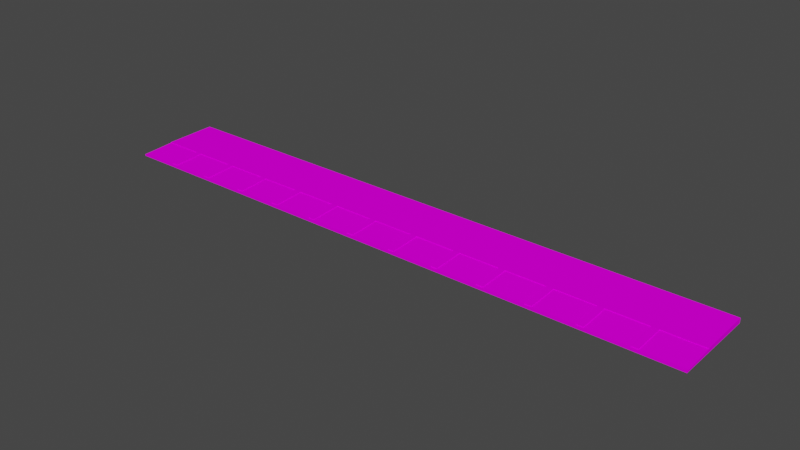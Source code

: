 # Source: Ruler.blend  (saved by Blender 2.90.8; exported with 4.5.12 LTS)
import bpy
from mathutils import Matrix  # noqa: F401  (used for matrix-valued properties, if any)

bpy.ops.wm.read_factory_settings(use_empty=True)
scene = bpy.context.scene
scene.name = 'Scene'

# ---- collections
col_collection = bpy.data.collections.new('Collection'); scene.collection.children.link(col_collection)

# ---- images (referenced by path relative to the original .blend; pixels are not part of the script)
import os
ASSET_DIR = os.environ.get("B2B_ASSET_DIR", "")  # directory of the original .blend (textures are referenced by path, not embedded)
HERE = os.path.dirname(os.path.abspath(__file__))  # packed textures are extracted next to this script under _unpacked/

def load_image(name, relpath, width, height, colorspace="sRGB"):
    """Load a texture the original file referenced (path relative to the .blend, or extracted next to this script)."""
    p = next((c for c in (os.path.join(HERE, relpath), os.path.join(ASSET_DIR, relpath)) if relpath and os.path.exists(c)), "")
    if p:
        img = bpy.data.images.load(p, check_existing=True)
        img.name = name
    else:  # same state as the original file: an image datablock whose file is absent (Cycles renders it pink)
        img = bpy.data.images.new(name, width, height)
        img.source = "FILE"
        img.filepath = "//" + (relpath or name)
    img.colorspace_settings.name = colorspace
    return img
img_game_jam_colors_png = load_image('Game_Jam_Colors.png', 'Game_Jam_Colors.png', 1024, 1024, 'sRGB')

# ---- materials (node trees are filled in below, after node groups)
mat_material_001 = bpy.data.materials.new('Material.001')
mat_material_001.use_transparent_shadow = False

# ---- material node trees
mat_material_001.use_nodes = True; mat_material_001.node_tree.nodes.clear()
_N = mat_material_001.node_tree.nodes; _L = mat_material_001.node_tree.links
n0 = _N.new('ShaderNodeBsdfPrincipled'); n0.name = 'Principled BSDF'; n0.location = (10, 300)
n0.distribution = 'GGX'
n0.subsurface_method = 'BURLEY'
n0.inputs[2].default_value = 1.0
n0.inputs[3].default_value = 1.45
n0.inputs[13].default_value = 0.0
n0.inputs[20].default_value = 0.0
n0.inputs[27].default_value = (0.0, 0.0, 0.0, 1.0)
n0.inputs[28].default_value = 1.0
n1 = _N.new('ShaderNodeOutputMaterial'); n1.name = 'Material Output'; n1.location = (300, 300)
n2 = _N.new('ShaderNodeTexImage'); n2.name = 'Image Texture'; n2.location = (-387, 165)
n2.image = img_game_jam_colors_png
_L.new(n0.outputs[0], n1.inputs[0])
_L.new(n2.outputs[0], n0.inputs[0])
n1.is_active_output = True

# ---- world
world_world = bpy.data.worlds.new('World'); scene.world = world_world
world_world.use_nodes = True; world_world.node_tree.nodes.clear()
_N = world_world.node_tree.nodes; _L = world_world.node_tree.links
n0 = _N.new('ShaderNodeOutputWorld'); n0.name = 'World Output'; n0.location = (300, 300)
n1 = _N.new('ShaderNodeBackground'); n1.name = 'Background'; n1.location = (10, 300)
n1.inputs[0].default_value = (0.05088, 0.05088, 0.05088, 1.0)
_L.new(n1.outputs[0], n0.inputs[0])
n0.is_active_output = True
world_world.color = (0.05088, 0.05088, 0.05088)
world_world.use_sun_shadow = False
world_world.sun_shadow_jitter_overblur = 0.0

# ---- meshes
me_plane = bpy.data.meshes.new('Plane')
me_plane.from_pydata([(-3.479, -1.0, 0.0), (3.679, -1.0, 0.0), (-3.479, 0.0, 0.0), (3.679, 0.0, 0.0), (-3.001, -1.0, 0.0), (-2.923, -1.0, 0.0), (-2.444, -1.0, 0.0), (-2.366, -1.0, 0.0), (-1.888, -1.0, 0.0), (-1.809, -1.0, 0.0), (-1.331, -1.0, 0.0), (-1.253, -1.0, 0.0), (-0.7742, -1.0, 0.0), (-0.6959, -1.0, 0.0), (-0.2175, -1.0, 0.0), (-0.1392, -1.0, 0.0), (0.3392, -1.0, 0.0), (0.4175, -1.0, 0.0), (0.8959, -1.0, 0.0), (0.9742, -1.0, 0.0), (1.453, -1.0, 0.0), (1.531, -1.0, 0.0), (2.009, -1.0, 0.0), (2.088, -1.0, 0.0), (2.566, -1.0, 0.0), (2.644, -1.0, 0.0), (3.123, -1.0, 0.0), (3.201, -1.0, 0.0), (3.201, 0.0, 0.0), (3.123, 0.0, 0.0), (2.644, 0.0, 0.0), (2.566, 0.0, 0.0), (2.088, 0.0, 0.0), (2.009, 0.0, 0.0), (1.531, 0.0, 0.0), (1.453, 0.0, 0.0), (0.9742, 0.0, 0.0), (0.8959, 0.0, 0.0), (0.4175, 0.0, 0.0), (0.3392, 0.0, 0.0), (-0.1392, 0.0, 0.0), (-0.2175, 0.0, 0.0), (-0.6959, 0.0, 0.0), (-0.7742, 0.0, 0.0), (-1.253, 0.0, 0.0), (-1.331, 0.0, 0.0), (-1.809, 0.0, 0.0), (-1.888, 0.0, 0.0), (-2.366, 0.0, 0.0), (-2.444, 0.0, 0.0), (-2.923, 0.0, 0.0), (-3.001, 0.0, 0.0), (-3.479, -1.0, 0.02), (3.679, -1.0, 0.02), (-3.479, 0.0, 0.05), (3.679, 0.0, 0.05), (-3.001, -1.0, 0.02), (-2.923, -1.0, 0.02), (-2.444, -1.0, 0.02), (-2.366, -1.0, 0.02), (-1.888, -1.0, 0.02), (-1.809, -1.0, 0.02), (-1.331, -1.0, 0.02), (-1.253, -1.0, 0.02), (-0.7742, -1.0, 0.02), (-0.6959, -1.0, 0.02), (-0.2175, -1.0, 0.02), (-0.1392, -1.0, 0.02), (0.3392, -1.0, 0.02), (0.4175, -1.0, 0.02), (0.8959, -1.0, 0.02), (0.9742, -1.0, 0.02), (1.453, -1.0, 0.02), (1.531, -1.0, 0.02), (2.009, -1.0, 0.02), (2.088, -1.0, 0.02), (2.566, -1.0, 0.02), (2.644, -1.0, 0.02), (3.123, -1.0, 0.02), (3.201, -1.0, 0.02), (3.201, 0.0, 0.05), (3.123, 0.0, 0.05), (2.644, 0.0, 0.05), (2.566, 0.0, 0.05), (2.088, 0.0, 0.05), (2.009, 0.0, 0.05), (1.531, 0.0, 0.05), (1.453, 0.0, 0.05), (0.9742, 0.0, 0.05), (0.8959, 0.0, 0.05), (0.4175, 0.0, 0.05), (0.3392, 0.0, 0.05), (-0.1392, 0.0, 0.05), (-0.2175, 0.0, 0.05), (-0.6959, 0.0, 0.05), (-0.7742, 0.0, 0.05), (-1.253, 0.0, 0.05), (-1.331, 0.0, 0.05), (-1.809, 0.0, 0.05), (-1.888, 0.0, 0.05), (-2.366, 0.0, 0.05), (-2.444, 0.0, 0.05), (-2.923, 0.0, 0.05), (-3.001, 0.0, 0.05), (-3.479, -0.8, 0.0), (3.679, -0.8, 0.0), (-3.001, -0.8, 0.0), (-2.923, -0.8, 0.0), (-2.444, -0.8, 0.0), (-2.366, -0.8, 0.0), (-1.888, -0.8, 0.0), (-1.809, -0.8, 0.0), (-1.331, -0.8, 0.0), (-1.253, -0.8, 0.0), (-0.7742, -0.8, 0.0), (-0.6959, -0.8, 0.0), (-0.2175, -0.8, 0.0), (-0.1392, -0.8, 0.0), (0.3392, -0.8, 0.0), (0.4175, -0.8, 0.0), (0.8959, -0.8, 0.0), (0.9742, -0.8, 0.0), (1.453, -0.8, 0.0), (1.531, -0.8, 0.0), (2.009, -0.8, 0.0), (2.088, -0.8, 0.0), (2.566, -0.8, 0.0), (2.644, -0.8, 0.0), (3.123, -0.8, 0.0), (3.201, -0.8, 0.0), (-3.479, -0.8, 0.03), (3.679, -0.8, 0.03), (-3.001, -0.8, 0.03), (-2.923, -0.8, 0.03), (-2.444, -0.8, 0.03), (-2.366, -0.8, 0.03), (-1.888, -0.8, 0.03), (-1.809, -0.8, 0.03), (-1.331, -0.8, 0.03), (-1.253, -0.8, 0.03), (-0.7742, -0.8, 0.03), (-0.6959, -0.8, 0.03), (-0.2175, -0.8, 0.03), (-0.1392, -0.8, 0.03), (0.3392, -0.8, 0.03), (0.4175, -0.8, 0.03), (0.8959, -0.8, 0.03), (0.9742, -0.8, 0.03), (1.453, -0.8, 0.03), (1.531, -0.8, 0.03), (2.009, -0.8, 0.03), (2.088, -0.8, 0.03), (2.566, -0.8, 0.03), (2.644, -0.8, 0.03), (3.123, -0.8, 0.03), (3.201, -0.8, 0.03), (3.679, -0.6286, 0.0), (-3.001, -0.6286, 0.0), (-2.923, -0.6286, 0.0), (-2.444, -0.6286, 0.0), (-2.366, -0.6286, 0.0), (-1.888, -0.6286, 0.0), (-1.809, -0.6286, 0.0), (-1.331, -0.6286, 0.0), (-1.253, -0.6286, 0.0), (-0.7742, -0.6286, 0.0), (-0.6959, -0.6286, 0.0), (-0.2175, -0.6286, 0.0), (-0.1392, -0.6286, 0.0), (0.3392, -0.6286, 0.0), (0.4175, -0.6286, 0.0), (0.8959, -0.6286, 0.0), (0.9742, -0.6286, 0.0), (1.453, -0.6286, 0.0), (1.531, -0.6286, 0.0), (2.009, -0.6286, 0.0), (2.088, -0.6286, 0.0), (2.566, -0.6286, 0.0), (2.644, -0.6286, 0.0), (3.123, -0.6286, 0.0), (3.201, -0.6286, 0.0), (3.679, -0.6286, 0.04), (-3.001, -0.6286, 0.04), (-2.923, -0.6286, 0.04), (-2.444, -0.6286, 0.04), (-2.366, -0.6286, 0.04), (-1.888, -0.6286, 0.04), (-1.809, -0.6286, 0.04), (-1.331, -0.6286, 0.04), (-1.253, -0.6286, 0.04), (-0.7742, -0.6286, 0.04), (-0.6959, -0.6286, 0.04), (-0.2175, -0.6286, 0.04), (-0.1392, -0.6286, 0.04), (0.3392, -0.6286, 0.04), (0.4175, -0.6286, 0.04), (0.8959, -0.6286, 0.04), (0.9742, -0.6286, 0.04), (1.453, -0.6286, 0.04), (1.531, -0.6286, 0.04), (2.009, -0.6286, 0.04), (2.088, -0.6286, 0.04), (2.566, -0.6286, 0.04), (2.644, -0.6286, 0.04), (3.123, -0.6286, 0.04), (3.201, -0.6286, 0.04), (-3.479, -0.6286, 0.0), (-3.479, -0.6286, 0.04), (3.679, -0.6288, 0.04643), (3.679, -0.0002227, 0.05643), (-3.001, -0.0002227, 0.05643), (-3.479, -0.0002227, 0.05643), (-3.001, -1.0, 0.02643), (-2.923, -1.0, 0.02643), (-2.444, -1.0, 0.02643), (-2.366, -1.0, 0.02643), (-1.888, -1.0, 0.02643), (-1.809, -1.0, 0.02643), (-1.331, -1.0, 0.02643), (-1.253, -1.0, 0.02643), (-0.7742, -1.0, 0.02643), (-0.6959, -1.0, 0.02643), (-0.2175, -1.0, 0.02643), (-0.1392, -1.0, 0.02643), (0.3392, -1.0, 0.02643), (0.4175, -1.0, 0.02643), (0.8959, -1.0, 0.02643), (0.9742, -1.0, 0.02643), (1.453, -1.0, 0.02643), (1.531, -1.0, 0.02643), (2.009, -1.0, 0.02643), (2.088, -1.0, 0.02643), (2.566, -1.0, 0.02643), (2.644, -1.0, 0.02643), (3.123, -1.0, 0.02643), (3.201, -1.0, 0.02643), (3.201, -0.0002227, 0.05643), (3.123, -0.0002227, 0.05643), (2.644, -0.0002227, 0.05643), (2.566, -0.0002227, 0.05643), (2.088, -0.0002227, 0.05643), (2.009, -0.0002227, 0.05643), (1.531, -0.0002227, 0.05643), (1.453, -0.0002227, 0.05643), (0.9742, -0.0002227, 0.05643), (0.8959, -0.0002227, 0.05643), (0.4175, -0.0002227, 0.05643), (0.3392, -0.0002227, 0.05643), (-0.1392, -0.0002227, 0.05643), (-0.2175, -0.0002227, 0.05643), (-0.6959, -0.0002227, 0.05643), (-0.7742, -0.0002227, 0.05643), (-1.253, -0.0002227, 0.05643), (-1.331, -0.0002227, 0.05643), (-1.809, -0.0002227, 0.05643), (-1.888, -0.0002227, 0.05643), (-2.366, -0.0002227, 0.05643), (-2.444, -0.0002227, 0.05643), (-2.923, -0.0002227, 0.05643), (-3.001, -0.6288, 0.04643), (-2.923, -0.6288, 0.04643), (-2.444, -0.6288, 0.04643), (-2.366, -0.6288, 0.04643), (-1.888, -0.6288, 0.04643), (-1.809, -0.6288, 0.04643), (-1.331, -0.6288, 0.04643), (-1.253, -0.6288, 0.04643), (-0.7742, -0.6288, 0.04643), (-0.6959, -0.6288, 0.04643), (-0.2175, -0.6288, 0.04643), (-0.1392, -0.6288, 0.04643), (0.3392, -0.6288, 0.04643), (0.4175, -0.6288, 0.04643), (0.8959, -0.6288, 0.04643), (0.9742, -0.6288, 0.04643), (1.453, -0.6288, 0.04643), (1.531, -0.6288, 0.04643), (2.009, -0.6288, 0.04643), (2.088, -0.6288, 0.04643), (2.566, -0.6288, 0.04643), (2.644, -0.6288, 0.04643), (3.123, -0.6288, 0.04643), (3.201, -0.6288, 0.04643), (-3.001, -0.8002, 0.03643), (-2.923, -0.8002, 0.03643), (-2.444, -0.8002, 0.03643), (-2.366, -0.8002, 0.03643), (-1.888, -0.8002, 0.03643), (-1.809, -0.8002, 0.03643), (-1.331, -0.8002, 0.03643), (-1.253, -0.8002, 0.03643), (-0.7742, -0.8002, 0.03643), (-0.6959, -0.8002, 0.03643), (-0.2175, -0.8002, 0.03643), (-0.1392, -0.8002, 0.03643), (0.3392, -0.8002, 0.03643), (0.4175, -0.8002, 0.03643), (0.8959, -0.8002, 0.03643), (0.9742, -0.8002, 0.03643), (1.453, -0.8002, 0.03643), (1.531, -0.8002, 0.03643), (2.009, -0.8002, 0.03643), (2.088, -0.8002, 0.03643), (2.566, -0.8002, 0.03643), (2.644, -0.8002, 0.03643), (3.123, -0.8002, 0.03643), (3.201, -0.8002, 0.03643), (-3.479, -0.6288, 0.04643), (3.201, -1.03, 0.0), (3.679, -1.03, 0.0), (-3.479, -1.03, 0.0), (-3.001, -1.03, 0.0), (-2.923, -1.03, 0.0), (-2.444, -1.03, 0.0), (-2.366, -1.03, 0.0), (-1.888, -1.03, 0.0), (-1.809, -1.03, 0.0), (-1.331, -1.03, 0.0), (-1.253, -1.03, 0.0), (-0.7742, -1.03, 0.0), (-0.6959, -1.03, 0.0), (-0.2175, -1.03, 0.0), (-0.1392, -1.03, 0.0), (0.3392, -1.03, 0.0), (0.4175, -1.03, 0.0), (0.8959, -1.03, 0.0), (0.9742, -1.03, 0.0), (1.453, -1.03, 0.0), (1.531, -1.03, 0.0), (2.009, -1.03, 0.0), (2.088, -1.03, 0.0), (2.566, -1.03, 0.0), (2.644, -1.03, 0.0), (3.123, -1.03, 0.0), (3.201, -1.03, 0.02), (3.679, -1.03, 0.02), (-3.479, -1.03, 0.02), (-3.001, -1.03, 0.02), (-2.923, -1.03, 0.02), (-2.444, -1.03, 0.02), (-2.366, -1.03, 0.02), (-1.888, -1.03, 0.02), (-1.809, -1.03, 0.02), (-1.331, -1.03, 0.02), (-1.253, -1.03, 0.02), (-0.7742, -1.03, 0.02), (-0.6959, -1.03, 0.02), (-0.2175, -1.03, 0.02), (-0.1392, -1.03, 0.02), (0.3392, -1.03, 0.02), (0.4175, -1.03, 0.02), (0.8959, -1.03, 0.02), (0.9742, -1.03, 0.02), (1.453, -1.03, 0.02), (1.531, -1.03, 0.02), (2.009, -1.03, 0.02), (2.088, -1.03, 0.02), (2.566, -1.03, 0.02), (2.644, -1.03, 0.02), (3.123, -1.03, 0.02)], [], [(180, 28, 3, 156), (206, 2, 51, 157), (157, 51, 50, 158), (158, 50, 49, 159), (159, 49, 48, 160), (160, 48, 47, 161), (161, 47, 46, 162), (162, 46, 45, 163), (163, 45, 44, 164), (164, 44, 43, 165), (165, 43, 42, 166), (166, 42, 41, 167), (167, 41, 40, 168), (168, 40, 39, 169), (169, 39, 38, 170), (170, 38, 37, 171), (171, 37, 36, 172), (172, 36, 35, 173), (173, 35, 34, 174), (174, 34, 33, 175), (175, 33, 32, 176), (176, 32, 31, 177), (177, 31, 30, 178), (178, 30, 29, 179), (179, 29, 28, 180), (143, 193, 270, 294), (142, 66, 222, 293), (192, 142, 293, 269), (62, 63, 219, 218), (65, 141, 292, 221), (141, 191, 268, 292), (140, 64, 220, 291), (190, 140, 291, 267), (60, 61, 217, 216), (63, 139, 290, 219), (139, 189, 266, 290), (138, 62, 218, 289), (188, 138, 289, 265), (58, 59, 215, 214), (61, 137, 288, 217), (137, 187, 264, 288), (136, 60, 216, 287), (186, 136, 287, 263), (56, 57, 213, 212), (59, 135, 286, 215), (135, 185, 262, 286), (134, 58, 214, 285), (184, 134, 285, 261), (103, 54, 211, 210), (57, 133, 284, 213), (36, 37, 89, 88), (22, 23, 330, 329), (37, 38, 90, 89), (77, 76, 357, 358), (38, 39, 91, 90), (21, 22, 329, 328), (39, 40, 92, 91), (76, 75, 356, 357), (40, 41, 93, 92), (20, 21, 328, 327), (41, 42, 94, 93), (75, 74, 355, 356), (42, 43, 95, 94), (19, 20, 327, 326), (43, 44, 96, 95), (74, 73, 354, 355), (44, 45, 97, 96), (18, 19, 326, 325), (45, 46, 98, 97), (73, 72, 353, 354), (46, 47, 99, 98), (17, 18, 325, 324), (47, 48, 100, 99), (72, 71, 352, 353), (48, 49, 101, 100), (16, 17, 324, 323), (49, 50, 102, 101), (71, 70, 351, 352), (50, 51, 103, 102), (15, 16, 323, 322), (70, 69, 350, 351), (104, 0, 52, 130), (14, 15, 322, 321), (69, 68, 349, 350), (3, 28, 80, 55), (156, 3, 55, 181), (28, 29, 81, 80), (51, 2, 54, 103), (29, 30, 82, 81), (13, 14, 321, 320), (30, 31, 83, 82), (68, 67, 348, 349), (31, 32, 84, 83), (12, 13, 320, 319), (32, 33, 85, 84), (67, 66, 347, 348), (33, 34, 86, 85), (11, 12, 319, 318), (34, 35, 87, 86), (66, 65, 346, 347), (35, 36, 88, 87), (10, 11, 318, 317), (1, 105, 131, 53), (206, 104, 130, 207), (133, 183, 260, 284), (77, 78, 154, 153), (181, 55, 209, 208), (75, 76, 152, 151), (132, 56, 212, 283), (73, 74, 150, 149), (205, 181, 208, 282), (71, 72, 148, 147), (182, 132, 283, 259), (69, 70, 146, 145), (207, 182, 259, 307), (67, 68, 144, 143), (102, 103, 210, 258), (65, 66, 142, 141), (183, 184, 261, 260), (63, 64, 140, 139), (101, 102, 258, 257), (61, 62, 138, 137), (100, 101, 257, 256), (59, 60, 136, 135), (185, 186, 263, 262), (57, 58, 134, 133), (99, 100, 256, 255), (52, 56, 132, 130), (79, 53, 131, 155), (26, 128, 129, 27), (25, 127, 128, 26), (24, 126, 127, 25), (23, 125, 126, 24), (22, 124, 125, 23), (21, 123, 124, 22), (20, 122, 123, 21), (19, 121, 122, 20), (18, 120, 121, 19), (17, 119, 120, 18), (16, 118, 119, 17), (15, 117, 118, 16), (14, 116, 117, 15), (13, 115, 116, 14), (12, 114, 115, 13), (11, 113, 114, 12), (10, 112, 113, 11), (9, 111, 112, 10), (8, 110, 111, 9), (7, 109, 110, 8), (6, 108, 109, 7), (5, 107, 108, 6), (4, 106, 107, 5), (0, 104, 106, 4), (27, 129, 105, 1), (2, 206, 207, 54), (105, 156, 181, 131), (98, 99, 255, 254), (153, 154, 204, 203), (187, 188, 265, 264), (151, 152, 202, 201), (97, 98, 254, 253), (149, 150, 200, 199), (96, 97, 253, 252), (147, 148, 198, 197), (95, 96, 252, 251), (145, 146, 196, 195), (189, 190, 267, 266), (143, 144, 194, 193), (94, 95, 251, 250), (141, 142, 192, 191), (93, 94, 250, 249), (139, 140, 190, 189), (191, 192, 269, 268), (137, 138, 188, 187), (92, 93, 249, 248), (135, 136, 186, 185), (91, 92, 248, 247), (133, 134, 184, 183), (193, 194, 271, 270), (130, 132, 182, 207), (155, 131, 181, 205), (128, 179, 180, 129), (127, 178, 179, 128), (126, 177, 178, 127), (125, 176, 177, 126), (124, 175, 176, 125), (123, 174, 175, 124), (122, 173, 174, 123), (121, 172, 173, 122), (120, 171, 172, 121), (119, 170, 171, 120), (118, 169, 170, 119), (117, 168, 169, 118), (116, 167, 168, 117), (115, 166, 167, 116), (114, 165, 166, 115), (113, 164, 165, 114), (112, 163, 164, 113), (111, 162, 163, 112), (110, 161, 162, 111), (109, 160, 161, 110), (108, 159, 160, 109), (107, 158, 159, 108), (106, 157, 158, 107), (104, 206, 157, 106), (129, 180, 156, 105), (282, 208, 209, 236), (307, 259, 210, 211), (259, 260, 258, 210), (260, 261, 257, 258), (261, 262, 256, 257), (262, 263, 255, 256), (263, 264, 254, 255), (264, 265, 253, 254), (265, 266, 252, 253), (266, 267, 251, 252), (267, 268, 250, 251), (268, 269, 249, 250), (269, 270, 248, 249), (270, 271, 247, 248), (271, 272, 246, 247), (272, 273, 245, 246), (273, 274, 244, 245), (274, 275, 243, 244), (275, 276, 242, 243), (276, 277, 241, 242), (277, 278, 240, 241), (278, 279, 239, 240), (279, 280, 238, 239), (280, 281, 237, 238), (281, 282, 236, 237), (234, 235, 306, 305), (232, 233, 304, 303), (230, 231, 302, 301), (228, 229, 300, 299), (226, 227, 298, 297), (224, 225, 296, 295), (222, 223, 294, 293), (220, 221, 292, 291), (218, 219, 290, 289), (216, 217, 288, 287), (214, 215, 286, 285), (212, 213, 284, 283), (305, 306, 282, 281), (303, 304, 280, 279), (301, 302, 278, 277), (299, 300, 276, 275), (297, 298, 274, 273), (295, 296, 272, 271), (293, 294, 270, 269), (291, 292, 268, 267), (289, 290, 266, 265), (287, 288, 264, 263), (285, 286, 262, 261), (283, 284, 260, 259), (67, 143, 294, 223), (64, 65, 221, 220), (194, 144, 295, 271), (144, 68, 224, 295), (145, 195, 272, 296), (69, 145, 296, 225), (196, 146, 297, 273), (66, 67, 223, 222), (146, 70, 226, 297), (147, 197, 274, 298), (71, 147, 298, 227), (198, 148, 299, 275), (68, 69, 225, 224), (148, 72, 228, 299), (149, 199, 276, 300), (73, 149, 300, 229), (70, 71, 227, 226), (200, 150, 301, 277), (150, 74, 230, 301), (151, 201, 278, 302), (75, 151, 302, 231), (72, 73, 229, 228), (202, 152, 303, 279), (152, 76, 232, 303), (153, 203, 280, 304), (77, 153, 304, 233), (74, 75, 231, 230), (204, 154, 305, 281), (154, 78, 234, 305), (155, 205, 282, 306), (79, 155, 306, 235), (76, 77, 233, 232), (54, 207, 307, 211), (78, 79, 235, 234), (55, 80, 236, 209), (80, 81, 237, 236), (81, 82, 238, 237), (203, 204, 281, 280), (82, 83, 239, 238), (83, 84, 240, 239), (201, 202, 279, 278), (84, 85, 241, 240), (85, 86, 242, 241), (199, 200, 277, 276), (86, 87, 243, 242), (87, 88, 244, 243), (197, 198, 275, 274), (88, 89, 245, 244), (89, 90, 246, 245), (195, 196, 273, 272), (90, 91, 247, 246), (317, 318, 344, 343), (318, 319, 345, 344), (319, 320, 346, 345), (320, 321, 347, 346), (321, 322, 348, 347), (322, 323, 349, 348), (323, 324, 350, 349), (324, 325, 351, 350), (325, 326, 352, 351), (326, 327, 353, 352), (327, 328, 354, 353), (328, 329, 355, 354), (329, 330, 356, 355), (330, 331, 357, 356), (331, 332, 358, 357), (332, 333, 359, 358), (333, 308, 334, 359), (308, 309, 335, 334), (310, 311, 337, 336), (311, 312, 338, 337), (312, 313, 339, 338), (313, 314, 340, 339), (314, 315, 341, 340), (315, 316, 342, 341), (316, 317, 343, 342), (78, 77, 358, 359), (23, 24, 331, 330), (79, 78, 359, 334), (53, 79, 334, 335), (24, 25, 332, 331), (25, 26, 333, 332), (26, 27, 308, 333), (27, 1, 309, 308), (56, 52, 336, 337), (52, 0, 310, 336), (57, 56, 337, 338), (58, 57, 338, 339), (0, 4, 311, 310), (59, 58, 339, 340), (1, 53, 335, 309), (4, 5, 312, 311), (60, 59, 340, 341), (5, 6, 313, 312), (61, 60, 341, 342), (6, 7, 314, 313), (62, 61, 342, 343), (7, 8, 315, 314), (63, 62, 343, 344), (8, 9, 316, 315), (64, 63, 344, 345), (9, 10, 317, 316), (65, 64, 345, 346)])
_uv = me_plane.uv_layers.new(name='UVMap')
_uv.uv.foreach_set('vector', [0.1381, 0.6166, 0.1381, 0.6166, 0.1381, 0.6166, 0.1381, 0.6166, 0.1381, 0.6166, 0.1381, 0.6166, 0.1381, 0.6166, 0.1381, 0.6166, 0.1381, 0.6166, 0.1381, 0.6166, 0.1381, 0.6166, 0.1381, 0.6166, 0.1381, 0.6166, 0.1381, 0.6166, 0.1381, 0.6166, 0.1381, 0.6166, 0.1381, 0.6166, 0.1381, 0.6166, 0.1381, 0.6166, 0.1381, 0.6166, 0.1381, 0.6166, 0.1381, 0.6166, 0.1381, 0.6166, 0.1381, 0.6166, 0.1381, 0.6166, 0.1381, 0.6166, 0.1381, 0.6166, 0.1381, 0.6166, 0.1381, 0.6166, 0.1381, 0.6166, 0.1381, 0.6166, 0.1381, 0.6166, 0.1381, 0.6166, 0.1381, 0.6166, 0.1381, 0.6166, 0.1381, 0.6166, 0.1381, 0.6166, 0.1381, 0.6166, 0.1381, 0.6166, 0.1381, 0.6166, 0.1381, 0.6166, 0.1381, 0.6166, 0.1381, 0.6166, 0.1381, 0.6166, 0.1381, 0.6166, 0.1381, 0.6166, 0.1381, 0.6166, 0.1381, 0.6166, 0.1381, 0.6166, 0.1381, 0.6166, 0.1381, 0.6166, 0.1381, 0.6166, 0.1381, 0.6166, 0.1381, 0.6166, 0.1381, 0.6166, 0.1381, 0.6166, 0.1381, 0.6166, 0.1381, 0.6166, 0.1381, 0.6166, 0.1381, 0.6166, 0.1381, 0.6166, 0.1381, 0.6166, 0.1381, 0.6166, 0.1381, 0.6166, 0.1381, 0.6166, 0.1381, 0.6166, 0.1381, 0.6166, 0.1381, 0.6166, 0.1381, 0.6166, 0.1381, 0.6166, 0.1381, 0.6166, 0.1381, 0.6166, 0.1381, 0.6166, 0.1381, 0.6166, 0.1381, 0.6166, 0.1381, 0.6166, 0.1381, 0.6166, 0.1381, 0.6166, 0.1381, 0.6166, 0.1381, 0.6166, 0.1381, 0.6166, 0.1381, 0.6166, 0.1381, 0.6166, 0.1381, 0.6166, 0.1381, 0.6166, 0.1381, 0.6166, 0.1381, 0.6166, 0.1381, 0.6166, 0.1381, 0.6166, 0.1381, 0.6166, 0.1381, 0.6166, 0.1381, 0.6166, 0.1381, 0.6166, 0.1381, 0.6166, 0.1381, 0.6166, 0.1381, 0.6166, 0.1381, 0.6166, 0.1381, 0.6166, 0.1381, 0.6166, 0.1381, 0.6166, 0.1381, 0.6166, 0.1381, 0.6166, 0.1381, 0.6166, 0.1381, 0.6166, 0.1381, 0.6166, 0.1381, 0.6166, 0.1381, 0.6166, 0.1381, 0.6166, 0.1381, 0.6166, 0.1381, 0.6166, 0.1381, 0.6166, 0.1381, 0.6166, 0.1381, 0.6166, 0.1381, 0.6166, 0.1381, 0.6166, 0.1381, 0.6166, 0.1381, 0.6166, 0.1381, 0.6166, 0.1381, 0.6166, 0.1381, 0.6166, 0.1381, 0.6166, 0.1381, 0.6166, 0.1381, 0.6166, 0.1381, 0.6166, 0.1381, 0.6166, 0.1381, 0.6166, 0.1381, 0.6166, 0.1381, 0.6166, 0.1381, 0.6166, 0.1381, 0.6166, 0.1381, 0.6166, 0.1381, 0.6166, 0.1381, 0.6166, 0.1381, 0.6166, 0.1381, 0.6166, 0.1381, 0.6166, 0.1381, 0.6166, 0.1381, 0.6166, 0.1381, 0.6166, 0.1381, 0.6166, 0.1381, 0.6166, 0.1381, 0.6166, 0.1381, 0.6166, 0.1381, 0.6166, 0.1381, 0.6166, 0.1381, 0.6166, 0.1381, 0.6166, 0.1381, 0.6166, 0.1381, 0.6166, 0.1381, 0.6166, 0.1381, 0.6166, 0.1381, 0.6166, 0.1381, 0.6166, 0.1381, 0.6166, 0.1381, 0.6166, 0.1381, 0.6166, 0.1381, 0.6166, 0.1381, 0.6166, 0.1381, 0.6166, 0.1381, 0.6166, 0.1381, 0.6166, 0.1381, 0.6166, 0.1381, 0.6166, 0.1381, 0.6166, 0.1381, 0.6166, 0.1381, 0.6166, 0.1381, 0.6166, 0.1381, 0.6166, 0.1381, 0.6166, 0.1381, 0.6166, 0.1381, 0.6166, 0.1381, 0.6166, 0.1381, 0.6166, 0.1381, 0.6166, 0.1381, 0.6166, 0.1381, 0.6166, 0.1381, 0.6166, 0.1381, 0.6166, 0.1381, 0.6166, 0.1381, 0.6166, 0.1381, 0.6166, 0.1381, 0.6166, 0.1381, 0.6166, 0.1381, 0.6166, 0.1381, 0.6166, 0.1381, 0.6166, 0.1381, 0.6166, 0.1381, 0.6166, 0.1381, 0.6166, 0.1381, 0.6166, 0.1381, 0.6166, 0.1381, 0.6166, 0.1381, 0.6166, 0.1381, 0.6166, 0.1381, 0.6166, 0.1381, 0.6166, 0.1381, 0.6166, 0.1381, 0.6166, 0.1381, 0.6166, 0.1381, 0.6166, 0.1381, 0.6166, 0.1381, 0.6166, 0.1381, 0.6166, 0.1381, 0.6166, 0.1381, 0.6166, 0.1381, 0.6166, 0.1381, 0.6166, 0.1381, 0.6166, 0.1381, 0.6166, 0.1381, 0.6166, 0.1381, 0.6166, 0.1381, 0.6166, 0.03941, 0.8942, 0.03941, 0.8942, 0.03941, 0.8942, 0.03941, 0.8942, 0.1381, 0.6166, 0.1381, 0.6166, 0.1381, 0.6166, 0.1381, 0.6166, 0.1381, 0.6166, 0.1381, 0.6166, 0.1381, 0.6166, 0.1381, 0.6166, 0.1381, 0.6166, 0.1381, 0.6166, 0.1381, 0.6166, 0.1381, 0.6166, 0.03941, 0.8942, 0.03941, 0.8942, 0.03941, 0.8942, 0.03941, 0.8942, 0.1381, 0.6166, 0.1381, 0.6166, 0.1381, 0.6166, 0.1381, 0.6166, 0.1381, 0.6166, 0.1381, 0.6166, 0.1381, 0.6166, 0.1381, 0.6166, 0.1381, 0.6166, 0.1381, 0.6166, 0.1381, 0.6166, 0.1381, 0.6166, 0.03941, 0.8942, 0.03941, 0.8942, 0.03941, 0.8942, 0.03941, 0.8942, 0.1381, 0.6166, 0.1381, 0.6166, 0.1381, 0.6166, 0.1381, 0.6166, 0.1381, 0.6166, 0.1381, 0.6166, 0.1381, 0.6166, 0.1381, 0.6166, 0.1381, 0.6166, 0.1381, 0.6166, 0.1381, 0.6166, 0.1381, 0.6166, 0.03941, 0.8942, 0.03941, 0.8942, 0.03941, 0.8942, 0.03941, 0.8942, 0.1381, 0.6166, 0.1381, 0.6166, 0.1381, 0.6166, 0.1381, 0.6166, 0.1381, 0.6166, 0.1381, 0.6166, 0.1381, 0.6166, 0.1381, 0.6166, 0.1381, 0.6166, 0.1381, 0.6166, 0.1381, 0.6166, 0.1381, 0.6166, 0.03941, 0.8942, 0.03941, 0.8942, 0.03941, 0.8942, 0.03941, 0.8942, 0.1381, 0.6166, 0.1381, 0.6166, 0.1381, 0.6166, 0.1381, 0.6166, 0.1381, 0.6166, 0.1381, 0.6166, 0.1381, 0.6166, 0.1381, 0.6166, 0.1381, 0.6166, 0.1381, 0.6166, 0.1381, 0.6166, 0.1381, 0.6166, 0.03941, 0.8942, 0.03941, 0.8942, 0.03941, 0.8942, 0.03941, 0.8942, 0.1381, 0.6166, 0.1381, 0.6166, 0.1381, 0.6166, 0.1381, 0.6166, 0.1381, 0.6166, 0.1381, 0.6166, 0.1381, 0.6166, 0.1381, 0.6166, 0.1381, 0.6166, 0.1381, 0.6166, 0.1381, 0.6166, 0.1381, 0.6166, 0.03941, 0.8942, 0.03941, 0.8942, 0.03941, 0.8942, 0.03941, 0.8942, 0.1381, 0.6166, 0.1381, 0.6166, 0.1381, 0.6166, 0.1381, 0.6166, 0.1381, 0.6166, 0.1381, 0.6166, 0.1381, 0.6166, 0.1381, 0.6166, 0.03941, 0.8942, 0.03941, 0.8942, 0.03941, 0.8942, 0.03941, 0.8942, 0.1381, 0.6166, 0.1381, 0.6166, 0.1381, 0.6166, 0.1381, 0.6166, 0.1381, 0.6166, 0.1381, 0.6166, 0.1381, 0.6166, 0.1381, 0.6166, 0.03941, 0.8942, 0.03941, 0.8942, 0.03941, 0.8942, 0.03941, 0.8942, 0.1381, 0.6166, 0.1381, 0.6166, 0.1381, 0.6166, 0.1381, 0.6166, 0.1381, 0.6166, 0.1381, 0.6166, 0.1381, 0.6166, 0.1381, 0.6166, 0.1381, 0.6166, 0.1381, 0.6166, 0.1381, 0.6166, 0.1381, 0.6166, 0.1381, 0.6166, 0.1381, 0.6166, 0.1381, 0.6166, 0.1381, 0.6166, 0.1381, 0.6166, 0.1381, 0.6166, 0.1381, 0.6166, 0.1381, 0.6166, 0.1381, 0.6166, 0.1381, 0.6166, 0.1381, 0.6166, 0.1381, 0.6166, 0.1381, 0.6166, 0.1381, 0.6166, 0.1381, 0.6166, 0.1381, 0.6166, 0.03941, 0.8942, 0.03941, 0.8942, 0.03941, 0.8942, 0.03941, 0.8942, 0.1381, 0.6166, 0.1381, 0.6166, 0.1381, 0.6166, 0.1381, 0.6166, 0.1381, 0.6166, 0.1381, 0.6166, 0.1381, 0.6166, 0.1381, 0.6166, 0.1381, 0.6166, 0.1381, 0.6166, 0.1381, 0.6166, 0.1381, 0.6166, 0.03941, 0.8942, 0.03941, 0.8942, 0.03941, 0.8942, 0.03941, 0.8942, 0.1381, 0.6166, 0.1381, 0.6166, 0.1381, 0.6166, 0.1381, 0.6166, 0.1381, 0.6166, 0.1381, 0.6166, 0.1381, 0.6166, 0.1381, 0.6166, 0.1381, 0.6166, 0.1381, 0.6166, 0.1381, 0.6166, 0.1381, 0.6166, 0.03941, 0.8942, 0.03941, 0.8942, 0.03941, 0.8942, 0.03941, 0.8942, 0.1381, 0.6166, 0.1381, 0.6166, 0.1381, 0.6166, 0.1381, 0.6166, 0.1381, 0.6166, 0.1381, 0.6166, 0.1381, 0.6166, 0.1381, 0.6166, 0.1381, 0.6166, 0.1381, 0.6166, 0.1381, 0.6166, 0.1381, 0.6166, 0.1381, 0.6166, 0.1381, 0.6166, 0.1381, 0.6166, 0.1381, 0.6166, 0.1381, 0.6166, 0.1381, 0.6166, 0.1381, 0.6166, 0.1381, 0.6166, 0.1381, 0.6166, 0.1381, 0.6166, 0.1381, 0.6166, 0.1381, 0.6166, 0.1381, 0.6166, 0.1381, 0.6166, 0.1381, 0.6166, 0.1381, 0.6166, 0.1381, 0.6166, 0.1381, 0.6166, 0.1381, 0.6166, 0.1381, 0.6166, 0.1381, 0.6166, 0.1381, 0.6166, 0.1381, 0.6166, 0.1381, 0.6166, 0.1381, 0.6166, 0.1381, 0.6166, 0.1381, 0.6166, 0.1381, 0.6166, 0.1381, 0.6166, 0.1381, 0.6166, 0.1381, 0.6166, 0.1381, 0.6166, 0.1381, 0.6166, 0.1381, 0.6166, 0.1381, 0.6166, 0.1381, 0.6166, 0.1381, 0.6166, 0.1381, 0.6166, 0.1381, 0.6166, 0.1381, 0.6166, 0.1381, 0.6166, 0.1381, 0.6166, 0.1381, 0.6166, 0.1381, 0.6166, 0.1381, 0.6166, 0.1381, 0.6166, 0.1381, 0.6166, 0.1381, 0.6166, 0.1381, 0.6166, 0.1381, 0.6166, 0.1381, 0.6166, 0.1381, 0.6166, 0.1381, 0.6166, 0.1381, 0.6166, 0.1381, 0.6166, 0.1381, 0.6166, 0.1381, 0.6166, 0.1381, 0.6166, 0.1381, 0.6166, 0.1381, 0.6166, 0.1381, 0.6166, 0.1381, 0.6166, 0.1381, 0.6166, 0.1381, 0.6166, 0.1381, 0.6166, 0.1381, 0.6166, 0.1381, 0.6166, 0.1381, 0.6166, 0.1381, 0.6166, 0.1381, 0.6166, 0.1381, 0.6166, 0.1381, 0.6166, 0.1381, 0.6166, 0.1381, 0.6166, 0.1381, 0.6166, 0.1381, 0.6166, 0.1381, 0.6166, 0.1381, 0.6166, 0.1381, 0.6166, 0.1381, 0.6166, 0.1381, 0.6166, 0.1381, 0.6166, 0.1381, 0.6166, 0.1381, 0.6166, 0.1381, 0.6166, 0.1381, 0.6166, 0.1381, 0.6166, 0.1381, 0.6166, 0.1381, 0.6166, 0.1381, 0.6166, 0.1381, 0.6166, 0.1381, 0.6166, 0.1381, 0.6166, 0.1381, 0.6166, 0.1381, 0.6166, 0.1381, 0.6166, 0.1381, 0.6166, 0.1381, 0.6166, 0.1381, 0.6166, 0.1381, 0.6166, 0.1381, 0.6166, 0.1381, 0.6166, 0.1381, 0.6166, 0.1381, 0.6166, 0.1381, 0.6166, 0.1381, 0.6166, 0.1381, 0.6166, 0.1381, 0.6166, 0.1381, 0.6166, 0.1381, 0.6166, 0.1381, 0.6166, 0.1381, 0.6166, 0.1381, 0.6166, 0.1381, 0.6166, 0.1381, 0.6166, 0.1381, 0.6166, 0.1381, 0.6166, 0.1381, 0.6166, 0.1381, 0.6166, 0.1381, 0.6166, 0.1381, 0.6166, 0.1381, 0.6166, 0.1381, 0.6166, 0.1381, 0.6166, 0.1381, 0.6166, 0.1381, 0.6166, 0.1381, 0.6166, 0.1381, 0.6166, 0.1381, 0.6166, 0.1381, 0.6166, 0.1381, 0.6166, 0.1381, 0.6166, 0.1381, 0.6166, 0.1381, 0.6166, 0.1381, 0.6166, 0.1381, 0.6166, 0.1381, 0.6166, 0.1381, 0.6166, 0.1381, 0.6166, 0.1381, 0.6166, 0.1381, 0.6166, 0.1381, 0.6166, 0.1381, 0.6166, 0.1381, 0.6166, 0.1381, 0.6166, 0.1381, 0.6166, 0.1381, 0.6166, 0.1381, 0.6166, 0.1381, 0.6166, 0.1381, 0.6166, 0.1381, 0.6166, 0.1381, 0.6166, 0.1381, 0.6166, 0.1381, 0.6166, 0.1381, 0.6166, 0.1381, 0.6166, 0.1381, 0.6166, 0.1381, 0.6166, 0.1381, 0.6166, 0.1381, 0.6166, 0.1381, 0.6166, 0.1381, 0.6166, 0.1381, 0.6166, 0.1381, 0.6166, 0.1381, 0.6166, 0.1381, 0.6166, 0.1381, 0.6166, 0.1381, 0.6166, 0.1381, 0.6166, 0.1381, 0.6166, 0.1381, 0.6166, 0.1381, 0.6166, 0.1381, 0.6166, 0.1381, 0.6166, 0.1381, 0.6166, 0.1381, 0.6166, 0.1381, 0.6166, 0.1381, 0.6166, 0.1381, 0.6166, 0.1381, 0.6166, 0.1381, 0.6166, 0.1381, 0.6166, 0.1381, 0.6166, 0.1381, 0.6166, 0.1381, 0.6166, 0.1381, 0.6166, 0.1381, 0.6166, 0.1381, 0.6166, 0.1381, 0.6166, 0.1381, 0.6166, 0.1381, 0.6166, 0.1381, 0.6166, 0.1381, 0.6166, 0.1381, 0.6166, 0.1381, 0.6166, 0.1381, 0.6166, 0.1381, 0.6166, 0.1381, 0.6166, 0.1381, 0.6166, 0.1381, 0.6166, 0.1381, 0.6166, 0.1381, 0.6166, 0.1381, 0.6166, 0.1381, 0.6166, 0.1381, 0.6166, 0.1381, 0.6166, 0.1381, 0.6166, 0.1381, 0.6166, 0.1381, 0.6166, 0.1381, 0.6166, 0.1381, 0.6166, 0.1381, 0.6166, 0.1381, 0.6166, 0.1381, 0.6166, 0.1381, 0.6166, 0.1381, 0.6166, 0.1381, 0.6166, 0.1381, 0.6166, 0.1381, 0.6166, 0.1381, 0.6166, 0.1381, 0.6166, 0.1381, 0.6166, 0.1381, 0.6166, 0.1381, 0.6166, 0.1381, 0.6166, 0.1381, 0.6166, 0.1381, 0.6166, 0.1381, 0.6166, 0.1381, 0.6166, 0.1381, 0.6166, 0.1381, 0.6166, 0.1381, 0.6166, 0.1381, 0.6166, 0.1381, 0.6166, 0.1381, 0.6166, 0.1381, 0.6166, 0.1381, 0.6166, 0.1381, 0.6166, 0.1381, 0.6166, 0.1381, 0.6166, 0.1381, 0.6166, 0.1381, 0.6166, 0.1381, 0.6166, 0.1381, 0.6166, 0.1381, 0.6166, 0.1381, 0.6166, 0.1381, 0.6166, 0.1381, 0.6166, 0.1381, 0.6166, 0.1381, 0.6166, 0.1381, 0.6166, 0.1381, 0.6166, 0.1381, 0.6166, 0.1381, 0.6166, 0.1381, 0.6166, 0.1381, 0.6166, 0.1381, 0.6166, 0.1381, 0.6166, 0.1381, 0.6166, 0.1381, 0.6166, 0.1381, 0.6166, 0.1381, 0.6166, 0.1381, 0.6166, 0.1381, 0.6166, 0.1381, 0.6166, 0.1381, 0.6166, 0.1381, 0.6166, 0.1381, 0.6166, 0.1381, 0.6166, 0.1381, 0.6166, 0.1381, 0.6166, 0.1381, 0.6166, 0.1381, 0.6166, 0.1381, 0.6166, 0.1381, 0.6166, 0.1381, 0.6166, 0.1381, 0.6166, 0.1381, 0.6166, 0.1381, 0.6166, 0.1381, 0.6166, 0.1381, 0.6166, 0.1381, 0.6166, 0.1381, 0.6166, 0.1381, 0.6166, 0.1381, 0.6166, 0.1381, 0.6166, 0.1381, 0.6166, 0.1381, 0.6166, 0.1381, 0.6166, 0.1381, 0.6166, 0.1381, 0.6166, 0.1381, 0.6166, 0.1381, 0.6166, 0.1381, 0.6166, 0.1381, 0.6166, 0.1381, 0.6166, 0.1381, 0.6166, 0.1381, 0.6166, 0.1381, 0.6166, 0.1381, 0.6166, 0.1381, 0.6166, 0.1381, 0.6166, 0.1381, 0.6166, 0.1381, 0.6166, 0.1381, 0.6166, 0.1381, 0.6166, 0.1381, 0.6166, 0.1381, 0.6166, 0.1381, 0.6166, 0.1381, 0.6166, 0.1381, 0.6166, 0.1381, 0.6166, 0.1381, 0.6166, 0.1381, 0.6166, 0.1381, 0.6166, 0.1381, 0.6166, 0.1381, 0.6166, 0.1381, 0.6166, 0.1381, 0.6166, 0.1381, 0.6166, 0.1381, 0.6166, 0.1381, 0.6166, 0.1381, 0.6166, 0.1381, 0.6166, 0.1381, 0.6166, 0.1381, 0.6166, 0.1381, 0.6166, 0.1381, 0.6166, 0.1381, 0.6166, 0.1381, 0.6166, 0.1381, 0.6166, 0.1381, 0.6166, 0.1381, 0.6166, 0.1381, 0.6166, 0.1381, 0.6166, 0.1381, 0.6166, 0.1381, 0.6166, 0.1381, 0.6166, 0.1381, 0.6166, 0.1381, 0.6166, 0.1381, 0.6166, 0.1381, 0.6166, 0.1381, 0.6166, 0.1381, 0.6166, 0.1381, 0.6166, 0.1381, 0.6166, 0.1381, 0.6166, 0.1381, 0.6166, 0.1381, 0.6166, 0.1381, 0.6166, 0.1381, 0.6166, 0.1381, 0.6166, 0.1381, 0.6166, 0.1381, 0.6166, 0.1381, 0.6166, 0.1381, 0.6166, 0.1381, 0.6166, 0.1381, 0.6166, 0.1381, 0.6166, 0.1381, 0.6166, 0.1381, 0.6166, 0.1381, 0.6166, 0.1381, 0.6166, 0.1381, 0.6166, 0.1381, 0.6166, 0.1381, 0.6166, 0.1381, 0.6166, 0.1381, 0.6166, 0.1381, 0.6166, 0.1381, 0.6166, 0.1381, 0.6166, 0.1381, 0.6166, 0.1381, 0.6166, 0.1381, 0.6166, 0.1381, 0.6166, 0.1381, 0.6166, 0.1381, 0.6166, 0.1381, 0.6166, 0.1381, 0.6166, 0.1381, 0.6166, 0.1381, 0.6166, 0.1381, 0.6166, 0.1381, 0.6166, 0.1381, 0.6166, 0.1381, 0.6166, 0.1381, 0.6166, 0.1381, 0.6166, 0.1381, 0.6166, 0.1381, 0.6166, 0.1381, 0.6166, 0.1381, 0.6166, 0.1381, 0.6166, 0.1381, 0.6166, 0.1381, 0.6166, 0.1381, 0.6166, 0.1381, 0.6166, 0.1381, 0.6166, 0.1381, 0.6166, 0.1381, 0.6166, 0.1381, 0.6166, 0.1381, 0.6166, 0.1381, 0.6166, 0.1381, 0.6166, 0.1381, 0.6166, 0.1381, 0.6166, 0.1381, 0.6166, 0.1381, 0.6166, 0.1381, 0.6166, 0.1381, 0.6166, 0.1381, 0.6166, 0.1381, 0.6166, 0.1381, 0.6166, 0.1309, 0.6554, 0.1309, 0.6554, 0.1309, 0.6554, 0.1309, 0.6554, 0.1309, 0.6554, 0.1309, 0.6554, 0.1309, 0.6554, 0.1309, 0.6554, 0.1309, 0.6554, 0.1309, 0.6554, 0.1309, 0.6554, 0.1309, 0.6554, 0.1309, 0.6554, 0.1309, 0.6554, 0.1309, 0.6554, 0.1309, 0.6554, 0.1309, 0.6554, 0.1309, 0.6554, 0.1309, 0.6554, 0.1309, 0.6554, 0.1309, 0.6554, 0.1309, 0.6554, 0.1309, 0.6554, 0.1309, 0.6554, 0.1309, 0.6554, 0.1309, 0.6554, 0.1309, 0.6554, 0.1309, 0.6554, 0.1309, 0.6554, 0.1309, 0.6554, 0.1309, 0.6554, 0.1309, 0.6554, 0.1309, 0.6554, 0.1309, 0.6554, 0.1309, 0.6554, 0.1309, 0.6554, 0.1309, 0.6554, 0.1309, 0.6554, 0.1309, 0.6554, 0.1309, 0.6554, 0.1309, 0.6554, 0.1309, 0.6554, 0.1309, 0.6554, 0.1309, 0.6554, 0.1309, 0.6554, 0.1309, 0.6554, 0.1309, 0.6554, 0.1309, 0.6554, 0.1309, 0.6554, 0.1309, 0.6554, 0.1309, 0.6554, 0.1309, 0.6554, 0.1309, 0.6554, 0.1309, 0.6554, 0.1309, 0.6554, 0.1309, 0.6554, 0.1309, 0.6554, 0.1309, 0.6554, 0.1309, 0.6554, 0.1309, 0.6554, 0.1309, 0.6554, 0.1309, 0.6554, 0.1309, 0.6554, 0.1309, 0.6554, 0.1309, 0.6554, 0.1309, 0.6554, 0.1309, 0.6554, 0.1309, 0.6554, 0.1309, 0.6554, 0.1309, 0.6554, 0.1309, 0.6554, 0.1309, 0.6554, 0.1309, 0.6554, 0.1309, 0.6554, 0.1309, 0.6554, 0.1309, 0.6554, 0.1309, 0.6554, 0.1309, 0.6554, 0.1309, 0.6554, 0.1309, 0.6554, 0.1309, 0.6554, 0.1309, 0.6554, 0.1309, 0.6554, 0.1309, 0.6554, 0.1309, 0.6554, 0.1309, 0.6554, 0.1309, 0.6554, 0.1309, 0.6554, 0.1309, 0.6554, 0.1309, 0.6554, 0.1309, 0.6554, 0.1309, 0.6554, 0.1309, 0.6554, 0.1309, 0.6554, 0.1309, 0.6554, 0.1309, 0.6554, 0.1309, 0.6554, 0.1309, 0.6554, 0.1309, 0.6554, 0.1309, 0.6554, 0.03941, 0.8942, 0.03941, 0.8942, 0.03941, 0.8942, 0.03941, 0.8942, 0.03941, 0.8942, 0.03941, 0.8942, 0.03941, 0.8942, 0.03941, 0.8942, 0.03941, 0.8942, 0.03941, 0.8942, 0.03941, 0.8942, 0.03941, 0.8942, 0.03941, 0.8942, 0.03941, 0.8942, 0.03941, 0.8942, 0.03941, 0.8942, 0.03941, 0.8942, 0.03941, 0.8942, 0.03941, 0.8942, 0.03941, 0.8942, 0.03941, 0.8942, 0.03941, 0.8942, 0.03941, 0.8942, 0.03941, 0.8942, 0.03941, 0.8942, 0.03941, 0.8942, 0.03941, 0.8942, 0.03941, 0.8942, 0.03941, 0.8942, 0.03941, 0.8942, 0.03941, 0.8942, 0.03941, 0.8942, 0.03941, 0.8942, 0.03941, 0.8942, 0.03941, 0.8942, 0.03941, 0.8942, 0.03941, 0.8942, 0.03941, 0.8942, 0.03941, 0.8942, 0.03941, 0.8942, 0.03941, 0.8942, 0.03941, 0.8942, 0.03941, 0.8942, 0.03941, 0.8942, 0.03941, 0.8942, 0.03941, 0.8942, 0.03941, 0.8942, 0.03941, 0.8942, 0.03941, 0.8942, 0.03941, 0.8942, 0.03941, 0.8942, 0.03941, 0.8942, 0.03941, 0.8942, 0.03941, 0.8942, 0.03941, 0.8942, 0.03941, 0.8942, 0.03941, 0.8942, 0.03941, 0.8942, 0.03941, 0.8942, 0.03941, 0.8942, 0.03941, 0.8942, 0.03941, 0.8942, 0.03941, 0.8942, 0.03941, 0.8942, 0.03941, 0.8942, 0.03941, 0.8942, 0.03941, 0.8942, 0.03941, 0.8942, 0.03941, 0.8942, 0.03941, 0.8942, 0.03941, 0.8942, 0.03941, 0.8942, 0.03941, 0.8942, 0.03941, 0.8942, 0.03941, 0.8942, 0.03941, 0.8942, 0.03941, 0.8942, 0.03941, 0.8942, 0.03941, 0.8942, 0.03941, 0.8942, 0.03941, 0.8942, 0.03941, 0.8942, 0.03941, 0.8942, 0.03941, 0.8942, 0.03941, 0.8942, 0.03941, 0.8942, 0.03941, 0.8942, 0.03941, 0.8942, 0.03941, 0.8942, 0.03941, 0.8942, 0.03941, 0.8942, 0.03941, 0.8942, 0.03941, 0.8942, 0.03941, 0.8942, 0.03941, 0.8942, 0.03941, 0.8942, 0.1381, 0.6166, 0.1381, 0.6166, 0.1381, 0.6166, 0.1381, 0.6166, 0.1381, 0.6166, 0.1381, 0.6166, 0.1381, 0.6166, 0.1381, 0.6166, 0.1381, 0.6166, 0.1381, 0.6166, 0.1381, 0.6166, 0.1381, 0.6166, 0.1381, 0.6166, 0.1381, 0.6166, 0.1381, 0.6166, 0.1381, 0.6166, 0.1381, 0.6166, 0.1381, 0.6166, 0.1381, 0.6166, 0.1381, 0.6166, 0.1381, 0.6166, 0.1381, 0.6166, 0.1381, 0.6166, 0.1381, 0.6166, 0.1381, 0.6166, 0.1381, 0.6166, 0.1381, 0.6166, 0.1381, 0.6166, 0.1381, 0.6166, 0.1381, 0.6166, 0.1381, 0.6166, 0.1381, 0.6166, 0.1381, 0.6166, 0.1381, 0.6166, 0.1381, 0.6166, 0.1381, 0.6166, 0.1381, 0.6166, 0.1381, 0.6166, 0.1381, 0.6166, 0.1381, 0.6166, 0.1381, 0.6166, 0.1381, 0.6166, 0.1381, 0.6166, 0.1381, 0.6166, 0.1381, 0.6166, 0.1381, 0.6166, 0.1381, 0.6166, 0.1381, 0.6166, 0.1381, 0.6166, 0.1381, 0.6166, 0.1381, 0.6166, 0.1381, 0.6166, 0.1381, 0.6166, 0.1381, 0.6166, 0.1381, 0.6166, 0.1381, 0.6166, 0.1381, 0.6166, 0.1381, 0.6166, 0.1381, 0.6166, 0.1381, 0.6166, 0.1381, 0.6166, 0.1381, 0.6166, 0.1381, 0.6166, 0.1381, 0.6166, 0.1381, 0.6166, 0.1381, 0.6166, 0.1381, 0.6166, 0.1381, 0.6166, 0.1381, 0.6166, 0.1381, 0.6166, 0.1381, 0.6166, 0.1381, 0.6166, 0.1381, 0.6166, 0.1381, 0.6166, 0.1381, 0.6166, 0.1381, 0.6166, 0.1381, 0.6166, 0.1381, 0.6166, 0.1381, 0.6166, 0.1381, 0.6166, 0.1381, 0.6166, 0.1381, 0.6166, 0.1381, 0.6166, 0.1381, 0.6166, 0.1381, 0.6166, 0.1381, 0.6166, 0.1381, 0.6166, 0.1381, 0.6166, 0.1381, 0.6166, 0.1381, 0.6166, 0.1381, 0.6166, 0.1381, 0.6166, 0.1381, 0.6166, 0.1381, 0.6166, 0.1381, 0.6166, 0.1381, 0.6166, 0.1381, 0.6166, 0.1381, 0.6166, 0.1381, 0.6166, 0.1381, 0.6166, 0.1381, 0.6166, 0.1381, 0.6166, 0.1381, 0.6166, 0.1381, 0.6166, 0.1381, 0.6166, 0.1381, 0.6166, 0.1381, 0.6166, 0.1381, 0.6166, 0.1381, 0.6166, 0.1381, 0.6166, 0.1381, 0.6166, 0.1381, 0.6166, 0.1381, 0.6166, 0.1381, 0.6166, 0.1381, 0.6166, 0.1381, 0.6166, 0.03941, 0.8942, 0.03941, 0.8942, 0.03941, 0.8942, 0.03941, 0.8942, 0.03941, 0.8942, 0.03941, 0.8942, 0.03941, 0.8942, 0.03941, 0.8942, 0.1381, 0.6166, 0.1381, 0.6166, 0.1381, 0.6166, 0.1381, 0.6166, 0.1381, 0.6166, 0.1381, 0.6166, 0.1381, 0.6166, 0.1381, 0.6166, 0.03941, 0.8942, 0.03941, 0.8942, 0.03941, 0.8942, 0.03941, 0.8942, 0.1381, 0.6166, 0.1381, 0.6166, 0.1381, 0.6166, 0.1381, 0.6166, 0.1381, 0.6166, 0.1381, 0.6166, 0.1381, 0.6166, 0.1381, 0.6166, 0.1381, 0.6166, 0.1381, 0.6166, 0.1381, 0.6166, 0.1381, 0.6166, 0.1381, 0.6166, 0.1381, 0.6166, 0.1381, 0.6166, 0.1381, 0.6166, 0.1381, 0.6166, 0.1381, 0.6166, 0.1381, 0.6166, 0.1381, 0.6166, 0.1381, 0.6166, 0.1381, 0.6166, 0.1381, 0.6166, 0.1381, 0.6166, 0.1381, 0.6166, 0.1381, 0.6166, 0.1381, 0.6166, 0.1381, 0.6166, 0.1381, 0.6166, 0.1381, 0.6166, 0.1381, 0.6166, 0.1381, 0.6166, 0.1381, 0.6166, 0.1381, 0.6166, 0.1381, 0.6166, 0.1381, 0.6166, 0.1381, 0.6166, 0.1381, 0.6166, 0.1381, 0.6166, 0.1381, 0.6166, 0.1381, 0.6166, 0.1381, 0.6166, 0.1381, 0.6166, 0.1381, 0.6166, 0.1381, 0.6166, 0.1381, 0.6166, 0.1381, 0.6166, 0.1381, 0.6166, 0.1381, 0.6166, 0.1381, 0.6166, 0.1381, 0.6166, 0.1381, 0.6166, 0.1381, 0.6166, 0.1381, 0.6166, 0.1381, 0.6166, 0.1381, 0.6166, 0.1381, 0.6166, 0.1381, 0.6166, 0.1381, 0.6166, 0.1381, 0.6166, 0.1381, 0.6166, 0.1381, 0.6166, 0.1381, 0.6166, 0.1381, 0.6166, 0.1381, 0.6166, 0.1381, 0.6166, 0.1381, 0.6166, 0.1381, 0.6166, 0.1381, 0.6166, 0.1381, 0.6166, 0.1381, 0.6166, 0.1381, 0.6166, 0.1381, 0.6166, 0.1381, 0.6166, 0.1381, 0.6166, 0.1381, 0.6166, 0.1381, 0.6166, 0.1381, 0.6166, 0.1381, 0.6166, 0.1381, 0.6166, 0.1381, 0.6166, 0.1381, 0.6166, 0.1381, 0.6166, 0.1381, 0.6166, 0.1381, 0.6166, 0.1381, 0.6166, 0.1381, 0.6166, 0.1381, 0.6166, 0.1381, 0.6166, 0.1381, 0.6166, 0.1381, 0.6166, 0.1381, 0.6166, 0.1381, 0.6166, 0.1381, 0.6166, 0.1381, 0.6166, 0.1381, 0.6166, 0.1381, 0.6166, 0.1381, 0.6166, 0.1381, 0.6166, 0.1381, 0.6166, 0.1381, 0.6166, 0.1381, 0.6166, 0.1381, 0.6166, 0.1381, 0.6166, 0.1381, 0.6166, 0.1381, 0.6166, 0.1381, 0.6166, 0.1381, 0.6166, 0.1381, 0.6166, 0.1381, 0.6166, 0.1381, 0.6166, 0.1381, 0.6166, 0.1381, 0.6166, 0.1381, 0.6166, 0.1381, 0.6166, 0.1381, 0.6166, 0.1381, 0.6166, 0.1381, 0.6166, 0.1381, 0.6166, 0.1381, 0.6166, 0.1381, 0.6166, 0.1381, 0.6166, 0.1381, 0.6166, 0.1381, 0.6166, 0.1381, 0.6166, 0.1381, 0.6166, 0.1381, 0.6166, 0.1381, 0.6166, 0.1381, 0.6166, 0.1381, 0.6166, 0.1381, 0.6166, 0.1381, 0.6166, 0.1381, 0.6166, 0.1381, 0.6166, 0.1381, 0.6166, 0.1381, 0.6166, 0.1381, 0.6166, 0.1381, 0.6166, 0.1381, 0.6166, 0.1381, 0.6166, 0.1381, 0.6166, 0.1381, 0.6166, 0.1381, 0.6166, 0.1381, 0.6166, 0.1381, 0.6166, 0.1381, 0.6166, 0.1381, 0.6166, 0.1381, 0.6166, 0.1381, 0.6166, 0.1381, 0.6166, 0.1381, 0.6166, 0.1381, 0.6166, 0.1381, 0.6166, 0.1381, 0.6166, 0.1381, 0.6166, 0.1381, 0.6166, 0.1381, 0.6166, 0.1381, 0.6166, 0.1381, 0.6166, 0.1381, 0.6166, 0.1381, 0.6166, 0.1381, 0.6166, 0.1381, 0.6166, 0.1381, 0.6166, 0.1381, 0.6166, 0.1381, 0.6166, 0.1381, 0.6166, 0.1381, 0.6166, 0.03941, 0.8942, 0.03941, 0.8942, 0.03941, 0.8942, 0.03941, 0.8942, 0.1381, 0.6166, 0.1381, 0.6166, 0.1381, 0.6166, 0.1381, 0.6166, 0.03941, 0.8942, 0.03941, 0.8942, 0.03941, 0.8942, 0.03941, 0.8942, 0.1381, 0.6166, 0.1381, 0.6166, 0.1381, 0.6166, 0.1381, 0.6166, 0.1381, 0.6166, 0.1381, 0.6166, 0.1381, 0.6166, 0.1381, 0.6166, 0.1381, 0.6166, 0.1381, 0.6166, 0.1381, 0.6166, 0.1381, 0.6166, 0.1381, 0.6166, 0.1381, 0.6166, 0.1381, 0.6166, 0.1381, 0.6166, 0.1381, 0.6166, 0.1381, 0.6166, 0.1381, 0.6166, 0.1381, 0.6166, 0.1381, 0.6166, 0.1381, 0.6166, 0.1381, 0.6166, 0.1381, 0.6166, 0.1381, 0.6166, 0.1381, 0.6166, 0.1381, 0.6166, 0.1381, 0.6166, 0.03941, 0.8942, 0.03941, 0.8942, 0.03941, 0.8942, 0.03941, 0.8942, 0.03941, 0.8942, 0.03941, 0.8942, 0.03941, 0.8942, 0.03941, 0.8942, 0.1381, 0.6166, 0.1381, 0.6166, 0.1381, 0.6166, 0.1381, 0.6166, 0.03941, 0.8942, 0.03941, 0.8942, 0.03941, 0.8942, 0.03941, 0.8942, 0.1381, 0.6166, 0.1381, 0.6166, 0.1381, 0.6166, 0.1381, 0.6166, 0.1381, 0.6166, 0.1381, 0.6166, 0.1381, 0.6166, 0.1381, 0.6166, 0.03941, 0.8942, 0.03941, 0.8942, 0.03941, 0.8942, 0.03941, 0.8942, 0.1381, 0.6166, 0.1381, 0.6166, 0.1381, 0.6166, 0.1381, 0.6166, 0.03941, 0.8942, 0.03941, 0.8942, 0.03941, 0.8942, 0.03941, 0.8942, 0.1381, 0.6166, 0.1381, 0.6166, 0.1381, 0.6166, 0.1381, 0.6166, 0.03941, 0.8942, 0.03941, 0.8942, 0.03941, 0.8942, 0.03941, 0.8942, 0.1381, 0.6166, 0.1381, 0.6166, 0.1381, 0.6166, 0.1381, 0.6166, 0.03941, 0.8942, 0.03941, 0.8942, 0.03941, 0.8942, 0.03941, 0.8942, 0.1381, 0.6166, 0.1381, 0.6166, 0.1381, 0.6166, 0.1381, 0.6166, 0.03941, 0.8942, 0.03941, 0.8942, 0.03941, 0.8942, 0.03941, 0.8942, 0.1381, 0.6166, 0.1381, 0.6166, 0.1381, 0.6166, 0.1381, 0.6166, 0.03941, 0.8942, 0.03941, 0.8942, 0.03941, 0.8942, 0.03941, 0.8942])
me_plane.materials.append(mat_material_001)
me_plane.use_remesh_fix_poles = True
me_plane.use_remesh_preserve_attributes = False
me_plane.use_mirror_vertex_groups = False
me_plane.update()

# ---- objects
ob_plane = bpy.data.objects.new('Plane', me_plane)

# ---- transforms, parenting, visibility, modifiers, constraints
ob_plane.location = (0.0, 0.0, 0.0)
ob_plane.lineart.crease_threshold = 0.0

# ---- collection membership
col_collection.objects.link(ob_plane)

# ---- scene / render settings (as saved in the file)
scene.frame_start = 1; scene.frame_end = 250; scene.frame_set(1)
scene.render.engine = 'BLENDER_EEVEE_NEXT'
scene.cycles.use_denoising = False
scene.cycles.samples = 128
scene.cycles.sampling_pattern = 'TABULATED_SOBOL'
scene.cycles.use_adaptive_sampling = False
scene.cycles.use_light_tree = False
scene.view_settings.view_transform = 'Filmic'
bpy.context.view_layer.update()

# ---- added for rendering (the .blend has no active camera and no usable light): camera, sun
cam_auto = bpy.data.cameras.new('AutoCamera')
cam_auto.lens = 50.0
cam_auto.sensor_width = 36.0
cam_auto.clip_end = 1000.0
ob_auto_camera = bpy.data.objects.new('AutoCamera', cam_auto)
scene.collection.objects.link(ob_auto_camera)
ob_auto_camera.location = (6.79193, -8.54551, 5.38176)
ob_auto_camera.rotation_euler = (1.09748, -7.21219e-08, 0.694738)
scene.camera = ob_auto_camera
light_auto_sun = bpy.data.lights.new('AutoSun', 'SUN')
light_auto_sun.energy = 3.0
light_auto_sun.angle = 0.0523599
ob_auto_sun = bpy.data.objects.new('AutoSun', light_auto_sun)
scene.collection.objects.link(ob_auto_sun)
ob_auto_sun.rotation_euler = (0.872665, 0.174533, 0.523599)
bpy.context.view_layer.update()
